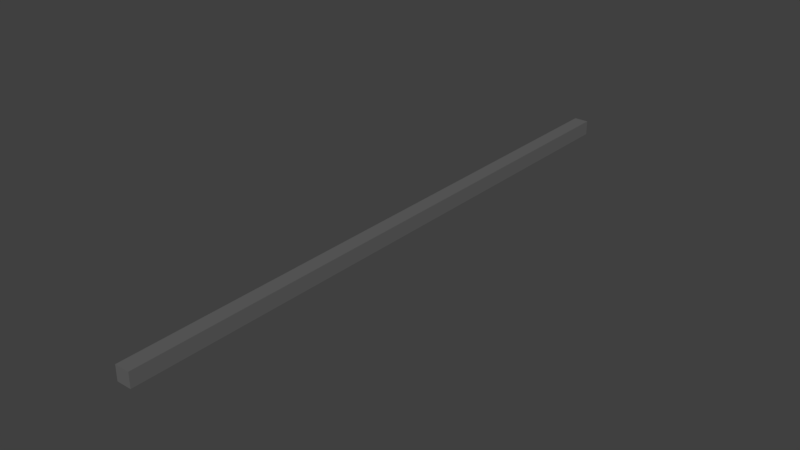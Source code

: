# Source: door.blend  (saved by Blender 2.78.0; exported with 4.5.12 LTS)
import bpy
from mathutils import Matrix  # noqa: F401  (used for matrix-valued properties, if any)

bpy.ops.wm.read_factory_settings(use_empty=True)
scene = bpy.context.scene
scene.name = 'Scene'

# ---- collections
col_collection_1 = bpy.data.collections.new('Collection 1'); scene.collection.children.link(col_collection_1)

# ---- materials (node trees are filled in below, after node groups)
mat_metal_58 = bpy.data.materials.new('Metal 58')
mat_metal_58.alpha_threshold = 0.0
mat_metal_58.roughness = 0.5

# ---- material node trees
mat_metal_58.use_nodes = True; mat_metal_58.node_tree.nodes.clear()
_N = mat_metal_58.node_tree.nodes; _L = mat_metal_58.node_tree.links
n0 = _N.new('ShaderNodeOutputMaterial'); n0.name = 'Material Output'; n0.location = (300, 300)
n1 = _N.new('ShaderNodeBsdfDiffuse'); n1.name = 'Diffuse BSDF'; n1.location = (10, 300)
n1.inputs[0].default_value = (0.1282, 0.1282, 0.1282, 1.0)
_L.new(n1.outputs[0], n0.inputs[0])
n0.is_active_output = True

# ---- world
world_world = bpy.data.worlds.new('World'); scene.world = world_world
world_world.color = (0.05088, 0.05088, 0.05088)
world_world.use_sun_shadow = False
world_world.sun_shadow_jitter_overblur = 0.0
world_world.cycles.sampling_method = 'MANUAL'

# ---- meshes
me_cube_022 = bpy.data.meshes.new('Cube.022')
me_cube_022.from_pydata([(-1.0, -1.0, -1.0), (-1.0, -1.0, 1.0), (-1.0, 1.0, -1.0), (-1.0, 1.0, 1.0), (1.0, -1.0, -1.0), (1.0, -1.0, 1.0), (1.0, 1.0, -1.0), (1.0, 1.0, 1.0)], [], [(0, 1, 3, 2), (2, 3, 7, 6), (6, 7, 5, 4), (4, 5, 1, 0), (2, 6, 4, 0), (7, 3, 1, 5)])
me_cube_022.materials.append(mat_metal_58)
me_cube_022.use_remesh_preserve_volume = False
me_cube_022.use_remesh_preserve_attributes = False
me_cube_022.use_mirror_vertex_groups = False
me_cube_022.update()

# ---- objects
ob_cube = bpy.data.objects.new('Cube', me_cube_022)

# ---- transforms, parenting, visibility, modifiers, constraints
ob_cube.location = (0.0, 0.0, 0.0)
ob_cube.scale = (0.07486, 3.115, 0.07486)
ob_cube.lineart.crease_threshold = 0.0

# ---- collection membership
col_collection_1.objects.link(ob_cube)

# ---- scene / render settings (as saved in the file)
scene.frame_start = 1; scene.frame_end = 250; scene.frame_set(0)
scene.render.engine = 'CYCLES'
scene.render.resolution_percentage = 50
scene.render.dither_intensity = 0.0
scene.cycles.use_denoising = False
scene.cycles.samples = 128
scene.cycles.sampling_pattern = 'TABULATED_SOBOL'
scene.cycles.light_sampling_threshold = 0.0
scene.cycles.use_adaptive_sampling = False
scene.cycles.use_light_tree = False
scene.cycles.blur_glossy = 0.0
scene.cycles.sample_clamp_indirect = 0.0
scene.view_settings.view_transform = 'Standard'
bpy.context.view_layer.update()

# ---- added for rendering (the .blend has no active camera and no usable light): camera, sun
cam_auto = bpy.data.cameras.new('AutoCamera')
cam_auto.lens = 50.0
cam_auto.sensor_width = 36.0
cam_auto.clip_end = 1000.0
ob_auto_camera = bpy.data.objects.new('AutoCamera', cam_auto)
scene.collection.objects.link(ob_auto_camera)
ob_auto_camera.location = (5.7684, -6.92208, 4.61472)
ob_auto_camera.rotation_euler = (1.09748, -7.21219e-08, 0.694738)
scene.camera = ob_auto_camera
light_auto_sun = bpy.data.lights.new('AutoSun', 'SUN')
light_auto_sun.energy = 3.0
light_auto_sun.angle = 0.0523599
ob_auto_sun = bpy.data.objects.new('AutoSun', light_auto_sun)
scene.collection.objects.link(ob_auto_sun)
ob_auto_sun.rotation_euler = (0.872665, 0.174533, 0.523599)
bpy.context.view_layer.update()
